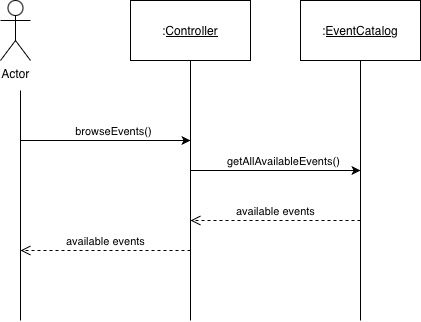

The diagram above was exported from draw.io. Its source (the exported page's mxGraphModel, read from the mxfile embedded in the PNG):
<mxGraphModel dx="969" dy="522" grid="1" gridSize="10" guides="1" tooltips="1" connect="1" arrows="1" fold="1" page="1" pageScale="1" pageWidth="850" pageHeight="1100" math="0" shadow="0">
  <root>
    <mxCell id="0" />
    <mxCell id="1" parent="0" />
    <mxCell id="jRWInjJsmdLT2CBZskKU-1" parent="1" style="shape=umlActor;verticalLabelPosition=bottom;verticalAlign=top;html=1;outlineConnect=0;" value="Actor" vertex="1">
      <mxGeometry height="60" width="30" x="110" y="60" as="geometry" />
    </mxCell>
    <mxCell id="jRWInjJsmdLT2CBZskKU-2" edge="1" parent="1" style="endArrow=none;html=1;rounded=0;" value="">
      <mxGeometry height="50" relative="1" width="50" as="geometry">
        <mxPoint x="130" y="380" as="sourcePoint" />
        <mxPoint x="130" y="150" as="targetPoint" />
      </mxGeometry>
    </mxCell>
    <mxCell id="jRWInjJsmdLT2CBZskKU-3" parent="1" style="rounded=0;whiteSpace=wrap;html=1;" value=":&lt;u&gt;Controller&lt;/u&gt;" vertex="1">
      <mxGeometry height="60" width="120" x="240" y="60" as="geometry" />
    </mxCell>
    <mxCell id="jRWInjJsmdLT2CBZskKU-4" edge="1" parent="1" style="endArrow=none;html=1;rounded=0;entryX=0.5;entryY=1;entryDx=0;entryDy=0;" target="jRWInjJsmdLT2CBZskKU-3" value="">
      <mxGeometry height="50" relative="1" width="50" as="geometry">
        <mxPoint x="300" y="380" as="sourcePoint" />
        <mxPoint x="310" y="150" as="targetPoint" />
      </mxGeometry>
    </mxCell>
    <mxCell id="XTQXoA03djr9QAUfUGR8-1" parent="1" style="rounded=0;whiteSpace=wrap;html=1;" value=":&lt;u&gt;EventCatalog&lt;/u&gt;" vertex="1">
      <mxGeometry height="60" width="120" x="410" y="60" as="geometry" />
    </mxCell>
    <mxCell id="XTQXoA03djr9QAUfUGR8-2" edge="1" parent="1" style="endArrow=none;html=1;rounded=0;entryX=0.5;entryY=1;entryDx=0;entryDy=0;" target="XTQXoA03djr9QAUfUGR8-1" value="">
      <mxGeometry height="50" relative="1" width="50" as="geometry">
        <mxPoint x="470" y="380" as="sourcePoint" />
        <mxPoint x="480" y="150" as="targetPoint" />
      </mxGeometry>
    </mxCell>
    <mxCell id="XTQXoA03djr9QAUfUGR8-3" edge="1" parent="1" style="endArrow=classic;html=1;rounded=0;" value="">
      <mxGeometry height="50" relative="1" width="50" as="geometry">
        <mxPoint x="130" y="200" as="sourcePoint" />
        <mxPoint x="300" y="200" as="targetPoint" />
      </mxGeometry>
    </mxCell>
    <mxCell id="ZEmCkuwmZenPJaQa_748-1" connectable="0" parent="XTQXoA03djr9QAUfUGR8-3" style="edgeLabel;html=1;align=center;verticalAlign=middle;resizable=0;points=[];" value="browseEvents()" vertex="1">
      <mxGeometry relative="1" x="0.086" y="2" as="geometry">
        <mxPoint y="-8" as="offset" />
      </mxGeometry>
    </mxCell>
    <mxCell id="ZEmCkuwmZenPJaQa_748-2" edge="1" parent="1" style="endArrow=classic;html=1;rounded=0;" value="">
      <mxGeometry height="50" relative="1" width="50" as="geometry">
        <mxPoint x="300" y="230" as="sourcePoint" />
        <mxPoint x="470" y="230" as="targetPoint" />
      </mxGeometry>
    </mxCell>
    <mxCell id="ZEmCkuwmZenPJaQa_748-3" connectable="0" parent="ZEmCkuwmZenPJaQa_748-2" style="edgeLabel;html=1;align=center;verticalAlign=middle;resizable=0;points=[];" value="getAllAvailableEvents()" vertex="1">
      <mxGeometry relative="1" x="0.086" y="2" as="geometry">
        <mxPoint y="-8" as="offset" />
      </mxGeometry>
    </mxCell>
    <mxCell id="ZEmCkuwmZenPJaQa_748-9" edge="1" parent="1" style="html=1;verticalAlign=bottom;endArrow=open;dashed=1;endSize=8;curved=0;rounded=0;" value="available events">
      <mxGeometry relative="1" as="geometry">
        <mxPoint x="470" y="280" as="sourcePoint" />
        <mxPoint x="300" y="280" as="targetPoint" />
      </mxGeometry>
    </mxCell>
    <mxCell id="ZEmCkuwmZenPJaQa_748-10" edge="1" parent="1" style="html=1;verticalAlign=bottom;endArrow=open;dashed=1;endSize=8;curved=0;rounded=0;" value="available events">
      <mxGeometry relative="1" as="geometry">
        <mxPoint x="300" y="310" as="sourcePoint" />
        <mxPoint x="130" y="310" as="targetPoint" />
      </mxGeometry>
    </mxCell>
  </root>
</mxGraphModel>